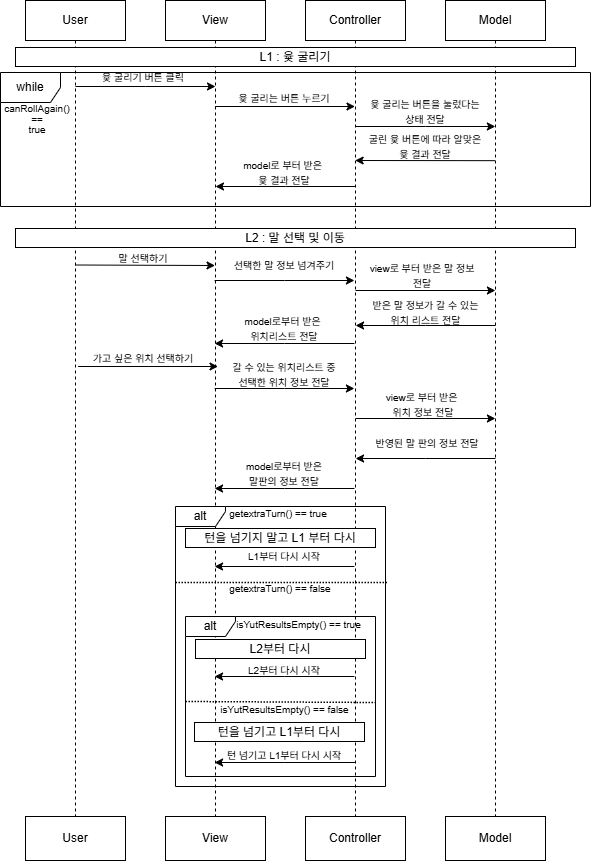

The diagram above was exported from draw.io. Its source (the exported page's mxGraphModel, read from the mxfile embedded in the PNG):
<mxGraphModel dx="567" dy="356" grid="1" gridSize="10" guides="1" tooltips="1" connect="1" arrows="1" fold="1" page="1" pageScale="1" pageWidth="827" pageHeight="1169" math="0" shadow="0">
  <root>
    <mxCell id="0" />
    <mxCell id="1" parent="0" />
    <mxCell id="8miyiPwMk1n2H226zb9M-2" value="Controller" style="shape=umlLifeline;perimeter=lifelinePerimeter;whiteSpace=wrap;html=1;container=1;dropTarget=0;collapsible=0;recursiveResize=0;outlineConnect=0;portConstraint=eastwest;newEdgeStyle={&quot;edgeStyle&quot;:&quot;elbowEdgeStyle&quot;,&quot;elbow&quot;:&quot;vertical&quot;,&quot;curved&quot;:0,&quot;rounded&quot;:0};" parent="1" vertex="1">
      <mxGeometry x="380" y="194" width="100" height="816" as="geometry" />
    </mxCell>
    <mxCell id="8miyiPwMk1n2H226zb9M-3" value="Model" style="shape=umlLifeline;perimeter=lifelinePerimeter;whiteSpace=wrap;html=1;container=1;dropTarget=0;collapsible=0;recursiveResize=0;outlineConnect=0;portConstraint=eastwest;newEdgeStyle={&quot;edgeStyle&quot;:&quot;elbowEdgeStyle&quot;,&quot;elbow&quot;:&quot;vertical&quot;,&quot;curved&quot;:0,&quot;rounded&quot;:0};" parent="1" vertex="1">
      <mxGeometry x="520" y="194" width="100" height="816" as="geometry" />
    </mxCell>
    <mxCell id="8miyiPwMk1n2H226zb9M-4" value="while" style="shape=umlFrame;whiteSpace=wrap;html=1;pointerEvents=0;" parent="1" vertex="1">
      <mxGeometry x="75" y="266" width="590" height="134" as="geometry" />
    </mxCell>
    <mxCell id="8miyiPwMk1n2H226zb9M-12" value="" style="edgeStyle=elbowEdgeStyle;rounded=0;orthogonalLoop=1;jettySize=auto;html=1;elbow=vertical;curved=0;" parent="1" edge="1">
      <mxGeometry relative="1" as="geometry">
        <mxPoint x="289.6666666666665" y="299.9966666666667" as="sourcePoint" />
        <mxPoint x="429.5" y="299.9966666666667" as="targetPoint" />
      </mxGeometry>
    </mxCell>
    <mxCell id="8miyiPwMk1n2H226zb9M-5" value="User" style="shape=umlLifeline;perimeter=lifelinePerimeter;whiteSpace=wrap;html=1;container=1;dropTarget=0;collapsible=0;recursiveResize=0;outlineConnect=0;portConstraint=eastwest;newEdgeStyle={&quot;edgeStyle&quot;:&quot;elbowEdgeStyle&quot;,&quot;elbow&quot;:&quot;vertical&quot;,&quot;curved&quot;:0,&quot;rounded&quot;:0};" parent="1" vertex="1">
      <mxGeometry x="100" y="194" width="100" height="816" as="geometry" />
    </mxCell>
    <mxCell id="8miyiPwMk1n2H226zb9M-6" value="View" style="shape=umlLifeline;perimeter=lifelinePerimeter;whiteSpace=wrap;html=1;container=1;dropTarget=0;collapsible=0;recursiveResize=0;outlineConnect=0;portConstraint=eastwest;newEdgeStyle={&quot;edgeStyle&quot;:&quot;elbowEdgeStyle&quot;,&quot;elbow&quot;:&quot;vertical&quot;,&quot;curved&quot;:0,&quot;rounded&quot;:0};" parent="1" vertex="1">
      <mxGeometry x="240" y="194" width="100" height="816" as="geometry" />
    </mxCell>
    <mxCell id="8miyiPwMk1n2H226zb9M-13" value="" style="edgeStyle=elbowEdgeStyle;rounded=0;orthogonalLoop=1;jettySize=auto;html=1;elbow=vertical;curved=0;" parent="1" edge="1">
      <mxGeometry relative="1" as="geometry">
        <mxPoint x="150" y="280" as="sourcePoint" />
        <mxPoint x="290" y="280" as="targetPoint" />
      </mxGeometry>
    </mxCell>
    <mxCell id="8miyiPwMk1n2H226zb9M-14" value="" style="edgeStyle=elbowEdgeStyle;rounded=0;orthogonalLoop=1;jettySize=auto;html=1;elbow=vertical;curved=0;" parent="1" edge="1">
      <mxGeometry relative="1" as="geometry">
        <mxPoint x="430" y="320" as="sourcePoint" />
        <mxPoint x="569.8333333333335" y="320" as="targetPoint" />
      </mxGeometry>
    </mxCell>
    <mxCell id="8miyiPwMk1n2H226zb9M-15" value="&lt;font style=&quot;font-size: 10px;&quot;&gt;윷 굴리기 버튼 클릭&lt;/font&gt;" style="text;html=1;align=center;verticalAlign=middle;whiteSpace=wrap;rounded=0;" parent="1" vertex="1">
      <mxGeometry x="163" y="256" width="110" height="30" as="geometry" />
    </mxCell>
    <mxCell id="8miyiPwMk1n2H226zb9M-16" value="" style="edgeStyle=elbowEdgeStyle;rounded=0;orthogonalLoop=1;jettySize=auto;html=1;elbow=vertical;curved=0;" parent="1" edge="1">
      <mxGeometry relative="1" as="geometry">
        <mxPoint x="569.5" y="354.16666666666674" as="sourcePoint" />
        <mxPoint x="429.6666666666665" y="354.16666666666674" as="targetPoint" />
      </mxGeometry>
    </mxCell>
    <mxCell id="8miyiPwMk1n2H226zb9M-17" value="" style="edgeStyle=elbowEdgeStyle;rounded=0;orthogonalLoop=1;jettySize=auto;html=1;elbow=vertical;curved=0;" parent="1" edge="1">
      <mxGeometry relative="1" as="geometry">
        <mxPoint x="429.8333333333335" y="380" as="sourcePoint" />
        <mxPoint x="290" y="380" as="targetPoint" />
      </mxGeometry>
    </mxCell>
    <mxCell id="8miyiPwMk1n2H226zb9M-24" value="&lt;font style=&quot;font-size: 10px;&quot;&gt;윷 굴리는 버튼 누르기&lt;/font&gt;" style="text;html=1;align=center;verticalAlign=middle;whiteSpace=wrap;rounded=0;" parent="1" vertex="1">
      <mxGeometry x="301" y="277" width="116" height="30" as="geometry" />
    </mxCell>
    <mxCell id="8miyiPwMk1n2H226zb9M-25" value="&lt;font style=&quot;font-size: 10px;&quot;&gt;윷 굴리는 버튼을 눌렀다는 상태 전달&lt;/font&gt;" style="text;html=1;align=center;verticalAlign=middle;whiteSpace=wrap;rounded=0;" parent="1" vertex="1">
      <mxGeometry x="440" y="290" width="120" height="30" as="geometry" />
    </mxCell>
    <mxCell id="8miyiPwMk1n2H226zb9M-26" value="&lt;font style=&quot;font-size: 10px;&quot;&gt;굴린 윷 버튼에 따라 알맞은 윷 결과 전달&lt;/font&gt;" style="text;html=1;align=center;verticalAlign=middle;whiteSpace=wrap;rounded=0;" parent="1" vertex="1">
      <mxGeometry x="440" y="325" width="120" height="30" as="geometry" />
    </mxCell>
    <mxCell id="8miyiPwMk1n2H226zb9M-27" value="&lt;font style=&quot;font-size: 10px;&quot;&gt;model로 부터 받은&amp;nbsp;&lt;/font&gt;&lt;div&gt;&lt;font style=&quot;font-size: 10px;&quot;&gt;윷 결과 전달&lt;/font&gt;&lt;/div&gt;" style="text;html=1;align=center;verticalAlign=middle;whiteSpace=wrap;rounded=0;" parent="1" vertex="1">
      <mxGeometry x="304" y="351" width="110" height="30" as="geometry" />
    </mxCell>
    <mxCell id="8miyiPwMk1n2H226zb9M-32" value="" style="edgeStyle=elbowEdgeStyle;rounded=0;orthogonalLoop=1;jettySize=auto;html=1;elbow=vertical;curved=0;" parent="1" edge="1">
      <mxGeometry relative="1" as="geometry">
        <mxPoint x="289.08" y="474" as="sourcePoint" />
        <mxPoint x="428.91333333333347" y="474" as="targetPoint" />
      </mxGeometry>
    </mxCell>
    <mxCell id="8miyiPwMk1n2H226zb9M-33" value="" style="edgeStyle=elbowEdgeStyle;rounded=0;orthogonalLoop=1;jettySize=auto;html=1;elbow=vertical;curved=0;" parent="1" edge="1">
      <mxGeometry relative="1" as="geometry">
        <mxPoint x="430.08666666666653" y="483.9966666666668" as="sourcePoint" />
        <mxPoint x="569.92" y="483.9966666666668" as="targetPoint" />
      </mxGeometry>
    </mxCell>
    <mxCell id="8miyiPwMk1n2H226zb9M-34" value="" style="edgeStyle=elbowEdgeStyle;rounded=0;orthogonalLoop=1;jettySize=auto;html=1;elbow=vertical;curved=0;" parent="1" edge="1">
      <mxGeometry relative="1" as="geometry">
        <mxPoint x="569.9133333333335" y="519" as="sourcePoint" />
        <mxPoint x="430.08" y="519" as="targetPoint" />
      </mxGeometry>
    </mxCell>
    <mxCell id="8miyiPwMk1n2H226zb9M-35" value="" style="edgeStyle=elbowEdgeStyle;rounded=0;orthogonalLoop=1;jettySize=auto;html=1;elbow=vertical;curved=0;" parent="1" edge="1">
      <mxGeometry relative="1" as="geometry">
        <mxPoint x="428.9133333333335" y="537" as="sourcePoint" />
        <mxPoint x="289.08000000000004" y="537" as="targetPoint" />
      </mxGeometry>
    </mxCell>
    <mxCell id="8miyiPwMk1n2H226zb9M-36" value="" style="edgeStyle=elbowEdgeStyle;rounded=0;orthogonalLoop=1;jettySize=auto;html=1;elbow=vertical;curved=0;" parent="1" edge="1">
      <mxGeometry relative="1" as="geometry">
        <mxPoint x="289.08" y="582" as="sourcePoint" />
        <mxPoint x="428.91333333333347" y="582" as="targetPoint" />
      </mxGeometry>
    </mxCell>
    <mxCell id="8miyiPwMk1n2H226zb9M-37" value="" style="edgeStyle=elbowEdgeStyle;rounded=0;orthogonalLoop=1;jettySize=auto;html=1;elbow=vertical;curved=0;" parent="1" edge="1">
      <mxGeometry relative="1" as="geometry">
        <mxPoint x="430.08" y="612" as="sourcePoint" />
        <mxPoint x="569.9133333333335" y="612" as="targetPoint" />
      </mxGeometry>
    </mxCell>
    <mxCell id="8miyiPwMk1n2H226zb9M-38" value="" style="edgeStyle=elbowEdgeStyle;rounded=0;orthogonalLoop=1;jettySize=auto;html=1;elbow=vertical;curved=0;" parent="1" edge="1">
      <mxGeometry relative="1" as="geometry">
        <mxPoint x="569.9133333333335" y="652" as="sourcePoint" />
        <mxPoint x="430.08" y="652" as="targetPoint" />
      </mxGeometry>
    </mxCell>
    <mxCell id="8miyiPwMk1n2H226zb9M-40" value="" style="edgeStyle=elbowEdgeStyle;rounded=0;orthogonalLoop=1;jettySize=auto;html=1;elbow=vertical;curved=0;" parent="1" edge="1">
      <mxGeometry relative="1" as="geometry">
        <mxPoint x="428.91333333333347" y="682" as="sourcePoint" />
        <mxPoint x="289.08" y="682" as="targetPoint" />
      </mxGeometry>
    </mxCell>
    <mxCell id="8miyiPwMk1n2H226zb9M-41" value="&lt;span style=&quot;font-size: 10px;&quot;&gt;선택한 말 정보 넘겨주기&lt;/span&gt;" style="text;html=1;align=center;verticalAlign=middle;whiteSpace=wrap;rounded=0;" parent="1" vertex="1">
      <mxGeometry x="304" y="444" width="110" height="30" as="geometry" />
    </mxCell>
    <mxCell id="8miyiPwMk1n2H226zb9M-42" value="&lt;span style=&quot;font-size: 10px;&quot;&gt;view로 부터 받은 말 정보 전달&lt;/span&gt;" style="text;html=1;align=center;verticalAlign=middle;whiteSpace=wrap;rounded=0;" parent="1" vertex="1">
      <mxGeometry x="442" y="454" width="110" height="30" as="geometry" />
    </mxCell>
    <mxCell id="8miyiPwMk1n2H226zb9M-43" value="&lt;span style=&quot;font-size: 10px;&quot;&gt;받은 말 정보가 갈 수 있는 위치 리스트 전달&lt;/span&gt;" style="text;html=1;align=center;verticalAlign=middle;whiteSpace=wrap;rounded=0;" parent="1" vertex="1">
      <mxGeometry x="442.5" y="491" width="115" height="30" as="geometry" />
    </mxCell>
    <mxCell id="8miyiPwMk1n2H226zb9M-44" value="&lt;span style=&quot;font-size: 10px;&quot;&gt;model로부터 받은&amp;nbsp;&lt;/span&gt;&lt;div&gt;&lt;span style=&quot;font-size: 10px;&quot;&gt;위치리스트 전달&lt;/span&gt;&lt;/div&gt;" style="text;html=1;align=center;verticalAlign=middle;whiteSpace=wrap;rounded=0;" parent="1" vertex="1">
      <mxGeometry x="301" y="507" width="116" height="30" as="geometry" />
    </mxCell>
    <mxCell id="8miyiPwMk1n2H226zb9M-46" value="&lt;div style=&quot;line-height: 90%;&quot;&gt;&lt;font style=&quot;font-size: 10px; line-height: 90%;&quot;&gt;canRollAgain()&lt;/font&gt;&lt;div&gt;&lt;font style=&quot;font-size: 10px; line-height: 90%;&quot;&gt;==&lt;/font&gt;&lt;/div&gt;&lt;div&gt;&lt;span style=&quot;font-size: 10px;&quot;&gt;true&lt;/span&gt;&lt;/div&gt;&lt;/div&gt;" style="text;html=1;align=center;verticalAlign=middle;whiteSpace=wrap;rounded=0;" parent="1" vertex="1">
      <mxGeometry x="82" y="298" width="60" height="30" as="geometry" />
    </mxCell>
    <mxCell id="gNSb2iPDJnkJ1Hrr7yWz-1" value="L1 : 윷 굴리기" style="rounded=0;whiteSpace=wrap;html=1;" parent="1" vertex="1">
      <mxGeometry x="90" y="241" width="560" height="19" as="geometry" />
    </mxCell>
    <mxCell id="gNSb2iPDJnkJ1Hrr7yWz-2" value="L2 : 말 선택 및 이동" style="rounded=0;whiteSpace=wrap;html=1;" parent="1" vertex="1">
      <mxGeometry x="90" y="422" width="560" height="19" as="geometry" />
    </mxCell>
    <mxCell id="gNSb2iPDJnkJ1Hrr7yWz-3" value="&lt;span style=&quot;font-size: 10px;&quot;&gt;갈 수 있는 위치리스트 중 선택한 위치 정보 전달&lt;/span&gt;" style="text;html=1;align=center;verticalAlign=middle;whiteSpace=wrap;rounded=0;" parent="1" vertex="1">
      <mxGeometry x="301" y="553" width="116" height="30" as="geometry" />
    </mxCell>
    <mxCell id="gNSb2iPDJnkJ1Hrr7yWz-4" value="&lt;span style=&quot;font-size: 10px;&quot;&gt;view로 부터 받은&amp;nbsp;&lt;/span&gt;&lt;div&gt;&lt;span style=&quot;font-size: 10px;&quot;&gt;위치&amp;nbsp;&lt;/span&gt;&lt;span style=&quot;font-size: 10px; background-color: transparent; color: light-dark(rgb(0, 0, 0), rgb(255, 255, 255));&quot;&gt;정보 전달&lt;/span&gt;&lt;/div&gt;" style="text;html=1;align=center;verticalAlign=middle;whiteSpace=wrap;rounded=0;" parent="1" vertex="1">
      <mxGeometry x="440" y="583" width="116" height="30" as="geometry" />
    </mxCell>
    <mxCell id="gNSb2iPDJnkJ1Hrr7yWz-5" value="&lt;span style=&quot;font-size: 10px;&quot;&gt;반영된 말 판의 정보 전달&lt;/span&gt;" style="text;html=1;align=center;verticalAlign=middle;whiteSpace=wrap;rounded=0;" parent="1" vertex="1">
      <mxGeometry x="444" y="622" width="116" height="30" as="geometry" />
    </mxCell>
    <mxCell id="gNSb2iPDJnkJ1Hrr7yWz-6" value="&lt;span style=&quot;font-size: 10px;&quot;&gt;model로부터 받은&lt;/span&gt;&lt;div&gt;&lt;span style=&quot;font-size: 10px;&quot;&gt;말판의 정보 전달&lt;/span&gt;&lt;/div&gt;" style="text;html=1;align=center;verticalAlign=middle;whiteSpace=wrap;rounded=0;" parent="1" vertex="1">
      <mxGeometry x="301" y="652" width="116" height="30" as="geometry" />
    </mxCell>
    <mxCell id="gNSb2iPDJnkJ1Hrr7yWz-7" value="alt" style="shape=umlFrame;whiteSpace=wrap;html=1;pointerEvents=0;width=50;height=20;" parent="1" vertex="1">
      <mxGeometry x="250" y="700" width="210" height="280" as="geometry" />
    </mxCell>
    <mxCell id="gNSb2iPDJnkJ1Hrr7yWz-9" value="&lt;span style=&quot;font-size: 10px;&quot;&gt;L1부터 다시 시작&lt;/span&gt;" style="text;html=1;align=center;verticalAlign=middle;whiteSpace=wrap;rounded=0;" parent="1" vertex="1">
      <mxGeometry x="301.00000000000006" y="735" width="116" height="30" as="geometry" />
    </mxCell>
    <mxCell id="gNSb2iPDJnkJ1Hrr7yWz-10" value="&lt;span style=&quot;font-size: 10px;&quot;&gt;getextraTurn() == true&lt;/span&gt;" style="text;html=1;align=center;verticalAlign=middle;whiteSpace=wrap;rounded=0;" parent="1" vertex="1">
      <mxGeometry x="298" y="692" width="110" height="30" as="geometry" />
    </mxCell>
    <mxCell id="gNSb2iPDJnkJ1Hrr7yWz-12" value="" style="edgeStyle=elbowEdgeStyle;rounded=0;orthogonalLoop=1;jettySize=auto;html=1;elbow=vertical;curved=0;" parent="1" edge="1">
      <mxGeometry relative="1" as="geometry">
        <mxPoint x="428.9133333333335" y="760" as="sourcePoint" />
        <mxPoint x="289.08000000000004" y="760" as="targetPoint" />
      </mxGeometry>
    </mxCell>
    <mxCell id="gNSb2iPDJnkJ1Hrr7yWz-13" value="턴을 넘기지 말고 L1 부터 다시" style="rounded=0;whiteSpace=wrap;html=1;" parent="1" vertex="1">
      <mxGeometry x="260" y="722" width="190" height="19" as="geometry" />
    </mxCell>
    <mxCell id="gNSb2iPDJnkJ1Hrr7yWz-14" value="alt" style="shape=umlFrame;whiteSpace=wrap;html=1;pointerEvents=0;width=50;height=20;" parent="1" vertex="1">
      <mxGeometry x="260" y="810" width="190" height="160" as="geometry" />
    </mxCell>
    <mxCell id="gNSb2iPDJnkJ1Hrr7yWz-15" value="" style="endArrow=none;dashed=1;html=1;dashPattern=1 1;strokeWidth=1.5;rounded=0;entryX=1.01;entryY=0.364;entryDx=0;entryDy=0;entryPerimeter=0;" parent="1" edge="1">
      <mxGeometry width="50" height="50" relative="1" as="geometry">
        <mxPoint x="250" y="776" as="sourcePoint" />
        <mxPoint x="462.0999999999999" y="776" as="targetPoint" />
      </mxGeometry>
    </mxCell>
    <mxCell id="gNSb2iPDJnkJ1Hrr7yWz-17" value="&lt;span style=&quot;font-size: 10px;&quot;&gt;getextraTurn() == false&lt;/span&gt;" style="text;html=1;align=center;verticalAlign=middle;whiteSpace=wrap;rounded=0;" parent="1" vertex="1">
      <mxGeometry x="300" y="767" width="110" height="30" as="geometry" />
    </mxCell>
    <mxCell id="gNSb2iPDJnkJ1Hrr7yWz-18" value="" style="edgeStyle=elbowEdgeStyle;rounded=0;orthogonalLoop=1;jettySize=auto;html=1;elbow=vertical;curved=0;" parent="1" edge="1">
      <mxGeometry relative="1" as="geometry">
        <mxPoint x="428.91333333333347" y="870" as="sourcePoint" />
        <mxPoint x="289.08" y="870" as="targetPoint" />
      </mxGeometry>
    </mxCell>
    <mxCell id="gNSb2iPDJnkJ1Hrr7yWz-19" value="L2부터 다시" style="rounded=0;whiteSpace=wrap;html=1;" parent="1" vertex="1">
      <mxGeometry x="270" y="833" width="170" height="19" as="geometry" />
    </mxCell>
    <mxCell id="gNSb2iPDJnkJ1Hrr7yWz-20" value="&lt;span style=&quot;font-size: 10px;&quot;&gt;L2부터 다시 시작&lt;/span&gt;" style="text;html=1;align=center;verticalAlign=middle;whiteSpace=wrap;rounded=0;" parent="1" vertex="1">
      <mxGeometry x="301" y="849" width="116" height="30" as="geometry" />
    </mxCell>
    <mxCell id="gNSb2iPDJnkJ1Hrr7yWz-21" value="&lt;span style=&quot;font-size: 10px;&quot;&gt;isYutResultsEmpty() == true&lt;/span&gt;" style="text;html=1;align=center;verticalAlign=middle;whiteSpace=wrap;rounded=0;" parent="1" vertex="1">
      <mxGeometry x="307" y="803" width="133" height="30" as="geometry" />
    </mxCell>
    <mxCell id="gNSb2iPDJnkJ1Hrr7yWz-22" value="" style="endArrow=none;dashed=1;html=1;dashPattern=1 1;strokeWidth=1.5;rounded=0;" parent="1" edge="1">
      <mxGeometry width="50" height="50" relative="1" as="geometry">
        <mxPoint x="260" y="895" as="sourcePoint" />
        <mxPoint x="450" y="896" as="targetPoint" />
      </mxGeometry>
    </mxCell>
    <mxCell id="gNSb2iPDJnkJ1Hrr7yWz-23" value="&lt;span style=&quot;font-size: 10px;&quot;&gt;isYutResultsEmpty() == false&lt;/span&gt;" style="text;html=1;align=center;verticalAlign=middle;whiteSpace=wrap;rounded=0;" parent="1" vertex="1">
      <mxGeometry x="292.5" y="888" width="133" height="30" as="geometry" />
    </mxCell>
    <mxCell id="gNSb2iPDJnkJ1Hrr7yWz-24" value="" style="edgeStyle=elbowEdgeStyle;rounded=0;orthogonalLoop=1;jettySize=auto;html=1;elbow=vertical;curved=0;" parent="1" edge="1">
      <mxGeometry relative="1" as="geometry">
        <mxPoint x="429.5" y="956" as="sourcePoint" />
        <mxPoint x="289.08000000000004" y="956" as="targetPoint" />
      </mxGeometry>
    </mxCell>
    <mxCell id="gNSb2iPDJnkJ1Hrr7yWz-25" value="턴을 넘기고 L1부터 다시" style="rounded=0;whiteSpace=wrap;html=1;" parent="1" vertex="1">
      <mxGeometry x="269" y="916" width="170" height="19" as="geometry" />
    </mxCell>
    <mxCell id="gNSb2iPDJnkJ1Hrr7yWz-26" value="&lt;span style=&quot;font-size: 10px;&quot;&gt;턴 넘기고 L1부터 다시 시작&lt;/span&gt;" style="text;html=1;align=center;verticalAlign=middle;whiteSpace=wrap;rounded=0;" parent="1" vertex="1">
      <mxGeometry x="284" y="939" width="150" height="20" as="geometry" />
    </mxCell>
    <mxCell id="gNSb2iPDJnkJ1Hrr7yWz-29" value="User" style="rounded=0;whiteSpace=wrap;html=1;" parent="1" vertex="1">
      <mxGeometry x="100" y="1010" width="100" height="44" as="geometry" />
    </mxCell>
    <mxCell id="gNSb2iPDJnkJ1Hrr7yWz-30" value="View" style="rounded=0;whiteSpace=wrap;html=1;" parent="1" vertex="1">
      <mxGeometry x="240" y="1010" width="100" height="44" as="geometry" />
    </mxCell>
    <mxCell id="gNSb2iPDJnkJ1Hrr7yWz-31" value="Controller" style="rounded=0;whiteSpace=wrap;html=1;" parent="1" vertex="1">
      <mxGeometry x="380" y="1010" width="100" height="44" as="geometry" />
    </mxCell>
    <mxCell id="gNSb2iPDJnkJ1Hrr7yWz-32" value="Model" style="rounded=0;whiteSpace=wrap;html=1;" parent="1" vertex="1">
      <mxGeometry x="520" y="1010" width="100" height="44" as="geometry" />
    </mxCell>
    <mxCell id="3PA908yx7f4vN7AuTjC8-2" value="" style="edgeStyle=elbowEdgeStyle;rounded=0;orthogonalLoop=1;jettySize=auto;html=1;elbow=vertical;curved=0;" edge="1" parent="1">
      <mxGeometry relative="1" as="geometry">
        <mxPoint x="149.5" y="458.5" as="sourcePoint" />
        <mxPoint x="289.5" y="458.5" as="targetPoint" />
      </mxGeometry>
    </mxCell>
    <mxCell id="3PA908yx7f4vN7AuTjC8-3" value="&lt;span style=&quot;font-size: 10px;&quot;&gt;말 선택하기&lt;/span&gt;" style="text;html=1;align=center;verticalAlign=middle;whiteSpace=wrap;rounded=0;" vertex="1" parent="1">
      <mxGeometry x="163" y="437" width="110" height="30" as="geometry" />
    </mxCell>
    <mxCell id="3PA908yx7f4vN7AuTjC8-4" value="&lt;span style=&quot;font-size: 10px;&quot;&gt;가고 싶은 위치 선택하기&lt;/span&gt;" style="text;html=1;align=center;verticalAlign=middle;whiteSpace=wrap;rounded=0;" vertex="1" parent="1">
      <mxGeometry x="163" y="537" width="110" height="30" as="geometry" />
    </mxCell>
    <mxCell id="3PA908yx7f4vN7AuTjC8-5" value="" style="edgeStyle=elbowEdgeStyle;rounded=0;orthogonalLoop=1;jettySize=auto;html=1;elbow=vertical;curved=0;" edge="1" parent="1">
      <mxGeometry relative="1" as="geometry">
        <mxPoint x="152.67000000000002" y="560" as="sourcePoint" />
        <mxPoint x="292.5033333333335" y="560" as="targetPoint" />
      </mxGeometry>
    </mxCell>
  </root>
</mxGraphModel>